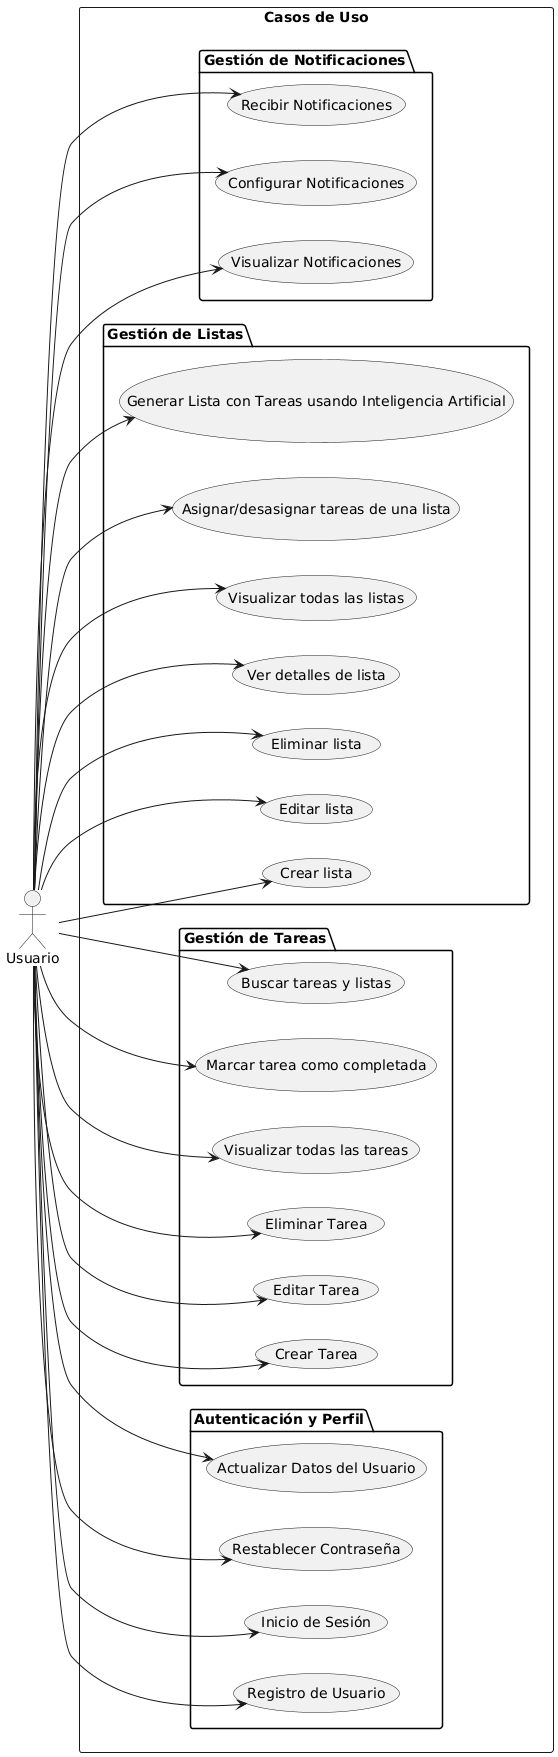

The diagram above was rendered by PlantUML. Its source (embedded in the PNG):
@startuml
left to right direction

actor Usuario

rectangle "Casos de Uso" {
  package "Autenticación y Perfil" {
    (Registro de Usuario)
    (Inicio de Sesión)
    (Restablecer Contraseña)
    (Actualizar Datos del Usuario)
  }

  package "Gestión de Tareas" {
    (Crear Tarea)
    (Editar Tarea)
    (Eliminar Tarea)
    (Visualizar todas las tareas)
    (Marcar tarea como completada)
    (Buscar tareas y listas)
  }

  package "Gestión de Listas" {
    (Crear lista)
    (Editar lista)
    (Eliminar lista)
    (Ver detalles de lista)
    (Visualizar todas las listas)
    (Asignar/desasignar tareas de una lista)
    (Generar Lista con Tareas usando Inteligencia Artificial)
  }

  package "Gestión de Notificaciones" {
    (Visualizar Notificaciones)
    (Configurar Notificaciones)
    (Recibir Notificaciones)
  }
}

Usuario --> (Registro de Usuario)
Usuario --> (Inicio de Sesión)
Usuario --> (Restablecer Contraseña)
Usuario --> (Actualizar Datos del Usuario)

Usuario --> (Crear Tarea)
Usuario --> (Editar Tarea)
Usuario --> (Eliminar Tarea)
Usuario --> (Visualizar todas las tareas)
Usuario --> (Marcar tarea como completada)
Usuario --> (Buscar tareas y listas)

Usuario --> (Crear lista)
Usuario --> (Editar lista)
Usuario --> (Eliminar lista)
Usuario --> (Ver detalles de lista)
Usuario --> (Visualizar todas las listas)
Usuario --> (Asignar/desasignar tareas de una lista)
Usuario --> (Generar Lista con Tareas usando Inteligencia Artificial)

Usuario --> (Visualizar Notificaciones)
Usuario --> (Configurar Notificaciones)
Usuario --> (Recibir Notificaciones)
@enduml